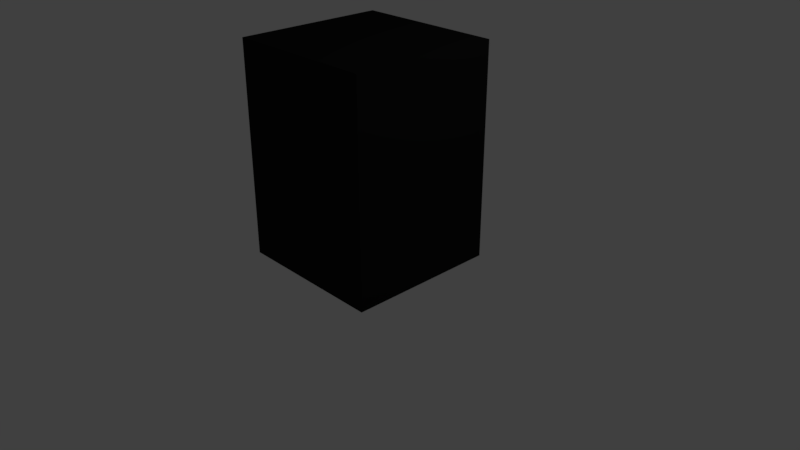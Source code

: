# Source: sound_lab_storage_box_large.blend  (saved by Blender 2.78.0; exported with 4.5.12 LTS)
import bpy
from mathutils import Matrix  # noqa: F401  (used for matrix-valued properties, if any)

bpy.ops.wm.read_factory_settings(use_empty=True)
scene = bpy.context.scene
scene.name = 'Scene'

# ---- collections
col_collection_1 = bpy.data.collections.new('Collection 1'); scene.collection.children.link(col_collection_1)

# ---- materials (node trees are filled in below, after node groups)
mat_storage_box_black = bpy.data.materials.new('storage box black')
mat_storage_box_black.alpha_threshold = 0.0
mat_storage_box_black.use_transparent_shadow = False
mat_storage_box_black.diffuse_color = (0.01002, 0.01002, 0.01002, 1.0)
mat_storage_box_black.roughness = 0.5
mat_storage_box_black.line_color = (0.0, 0.0, 0.0, 1.0)

# ---- material node trees

# ---- world
world_world = bpy.data.worlds.new('World'); scene.world = world_world
world_world.color = (0.05088, 0.05088, 0.05088)
world_world.use_sun_shadow = False
world_world.sun_shadow_jitter_overblur = 0.0
world_world.cycles.sampling_method = 'MANUAL'

# ---- cameras
cam_camera = bpy.data.cameras.new('Camera')
cam_camera.clip_end = 100.0
cam_camera.lens = 35.0
cam_camera.sensor_width = 32.0
cam_camera.sensor_height = 18.0
cam_camera.ortho_scale = 7.314
cam_camera.dof.focus_distance = 0.0
cam_camera.dof.aperture_fstop = 128.0

# ---- lights
light_lamp = bpy.data.lights.new('Lamp', 'POINT')
light_lamp.transmission_factor = 0.0
light_lamp.cutoff_distance = 30.0
light_lamp.energy = 100.0
light_lamp.shadow_buffer_clip_start = 1.001
light_lamp.shadow_soft_size = 0.1
light_lamp.shadow_maximum_resolution = 0.006
light_lamp.use_absolute_resolution = True

# ---- meshes
me_cube = bpy.data.meshes.new('Cube')
me_cube.from_pydata([(1.0, 1.0, -1.0), (1.0, -1.0, -1.0), (-1.0, -1.0, -1.0), (-1.0, 1.0, -1.0), (1.0, 1.0, 1.0), (1.0, -1.0, 1.0), (-1.0, -1.0, 1.0), (-1.0, 1.0, 1.0)], [], [(0, 1, 2, 3), (4, 7, 6, 5), (0, 4, 5, 1), (1, 5, 6, 2), (2, 6, 7, 3), (4, 0, 3, 7)])
me_cube.materials.append(mat_storage_box_black)
me_cube.use_remesh_preserve_volume = False
me_cube.use_remesh_preserve_attributes = False
me_cube.use_mirror_vertex_groups = False
me_cube.update()

# ---- objects
ob_storage_box_large = bpy.data.objects.new('storage box large', me_cube)
ob_lamp = bpy.data.objects.new('Lamp', light_lamp)
ob_camera = bpy.data.objects.new('Camera', cam_camera)

# ---- transforms, parenting, visibility, modifiers, constraints
ob_storage_box_large.location = (0.0, 0.0, 1.4)
ob_storage_box_large.scale = (1.0, 1.0, 1.4)
ob_storage_box_large.lock_rotations_4d = False
ob_storage_box_large.empty_display_type = 'ARROWS'
ob_storage_box_large.lineart.crease_threshold = 0.0
ob_lamp.location = (4.076, 1.005, 5.904)
ob_lamp.rotation_euler = (0.6503, 0.05522, 1.866)
ob_lamp.lock_rotations_4d = False
ob_lamp.empty_display_type = 'ARROWS'
ob_lamp.color = (0.0, 0.0, 0.0, 0.0)
ob_lamp.lineart.crease_threshold = 0.0
ob_camera.location = (7.481, -6.508, 5.344)
ob_camera.rotation_euler = (1.109, 0.0, 0.8149)
ob_camera.lock_rotations_4d = False
ob_camera.empty_display_type = 'ARROWS'
ob_camera.color = (0.0, 0.0, 0.0, 0.0)
ob_camera.display_type = 'WIRE'
ob_camera.lineart.crease_threshold = 0.0

# ---- collection membership
col_collection_1.objects.link(ob_storage_box_large)
col_collection_1.objects.link(ob_lamp)
col_collection_1.objects.link(ob_camera)

# ---- scene / render settings (as saved in the file)
scene.camera = ob_camera
scene.frame_start = 1; scene.frame_end = 250; scene.frame_set(1)
scene.render.engine = 'BLENDER_EEVEE_NEXT'
scene.render.resolution_percentage = 50
scene.render.dither_intensity = 0.0
scene.cycles.use_denoising = False
scene.cycles.samples = 128
scene.cycles.sampling_pattern = 'TABULATED_SOBOL'
scene.cycles.light_sampling_threshold = 0.0
scene.cycles.use_adaptive_sampling = False
scene.cycles.use_light_tree = False
scene.cycles.blur_glossy = 0.0
scene.cycles.sample_clamp_indirect = 0.0
scene.view_settings.view_transform = 'Standard'
bpy.context.view_layer.update()
